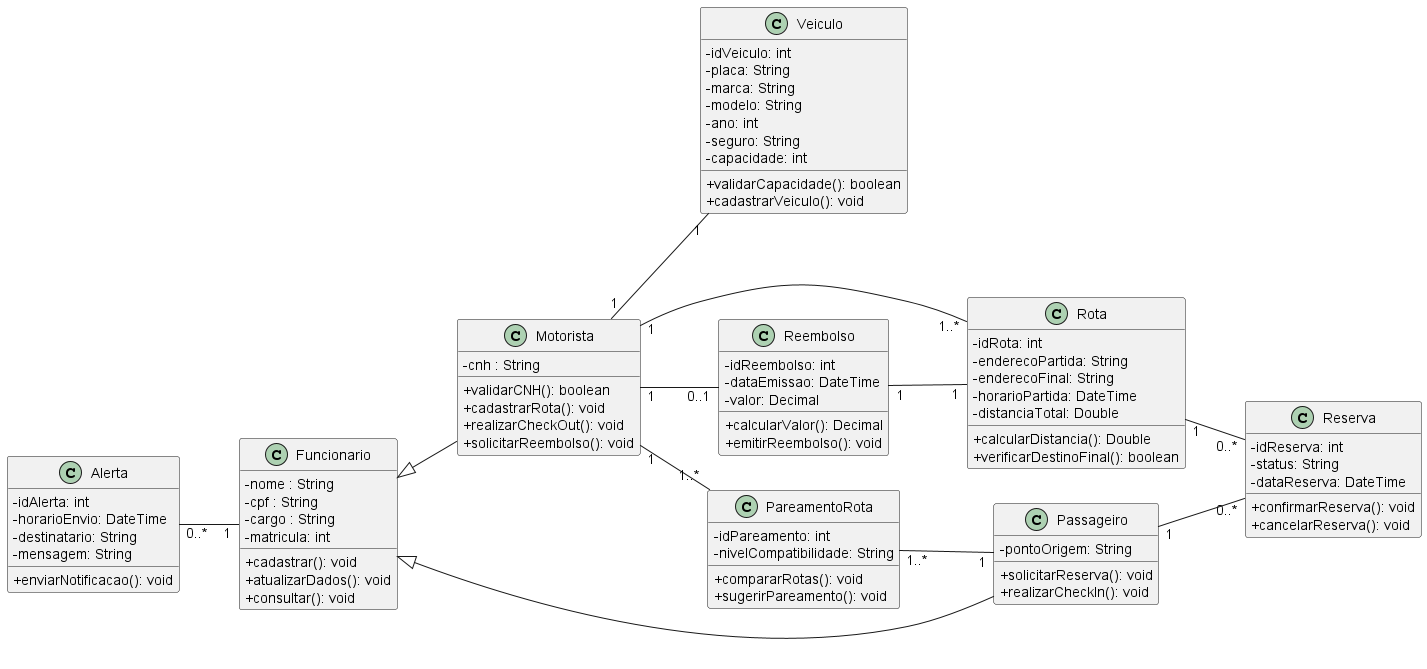

The diagram above was rendered by PlantUML. Its source (embedded in the PNG):
@startuml Diagrama de Classe

skinparam classAttributeIconSize 0
left to right direction

class Funcionario {
    - nome : String
    - cpf : String
    - cargo : String
    - matricula: int

    + cadastrar(): void
    + atualizarDados(): void
    + consultar(): void
}

class Motorista {
    - cnh : String

    + validarCNH(): boolean
    + cadastrarRota(): void
    + realizarCheckOut(): void
    + solicitarReembolso(): void
}

class Passageiro {
    - pontoOrigem: String

    + solicitarReserva(): void
    + realizarCheckIn(): void
}

class Veiculo {
    - idVeiculo: int
    - placa: String
    - marca: String
    - modelo: String
    - ano: int
    - seguro: String
    - capacidade: int

    + validarCapacidade(): boolean
    + cadastrarVeiculo(): void
}

class Rota {
    - idRota: int
    - enderecoPartida: String
    - enderecoFinal: String
    - horarioPartida: DateTime
    - distanciaTotal: Double

    + calcularDistancia(): Double
    + verificarDestinoFinal(): boolean
}

class Reserva {
    - idReserva: int
    - status: String
    - dataReserva: DateTime

    + confirmarReserva(): void
    + cancelarReserva(): void
}

class Reembolso {
    - idReembolso: int
    - dataEmissao: DateTime
    - valor: Decimal

    + calcularValor(): Decimal
    + emitirReembolso(): void
}

class PareamentoRota {
    - idPareamento: int
    - nivelCompatibilidade: String

    + compararRotas(): void
    + sugerirPareamento(): void
}

class Alerta {
    - idAlerta: int
    - horarioEnvio: DateTime
    - destinatario: String
    - mensagem: String

    + enviarNotificacao(): void
}


Funcionario <|-- Motorista
Funcionario <|-- Passageiro
Motorista "1" -- "1" Veiculo 
Motorista "1" -- "1..*" Rota 
Rota "1" -- "0..*" Reserva  
Passageiro "1" -- "0..*" Reserva 
Motorista "1" -- "0..1" Reembolso
Reembolso "1" -- "1" Rota 
Motorista "1" -- "1..*" PareamentoRota 
PareamentoRota "1..*" -- "1" Passageiro
Alerta "0..*" -- "1" Funcionario 


@enduml